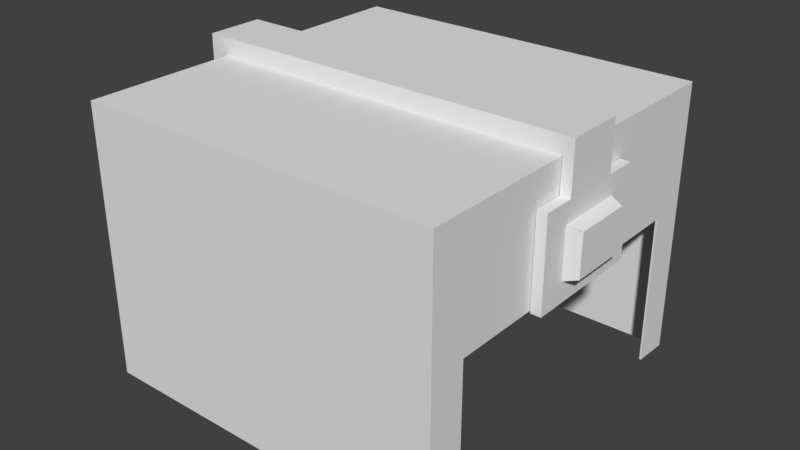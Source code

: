 # Source: miningHat.blend  (saved by Blender 2.77.0; exported with 4.5.12 LTS)
import bpy
from mathutils import Matrix  # noqa: F401  (used for matrix-valued properties, if any)

bpy.ops.wm.read_factory_settings(use_empty=True)
scene = bpy.context.scene
scene.name = 'Scene'

# ---- collections
col_collection_1 = bpy.data.collections.new('Collection 1'); scene.collection.children.link(col_collection_1)

# ---- materials (node trees are filled in below, after node groups)
mat_material = bpy.data.materials.new('Material')
mat_material.alpha_threshold = 0.0
mat_material.use_transparent_shadow = False
mat_material.roughness = 0.5
mat_material.line_color = (0.0, 0.0, 0.0, 1.0)

# ---- material node trees

# ---- world
world_world = bpy.data.worlds.new('World'); scene.world = world_world
world_world.color = (0.05088, 0.05088, 0.05088)
world_world.use_sun_shadow = False
world_world.sun_shadow_jitter_overblur = 0.0
world_world.cycles.sampling_method = 'MANUAL'

# ---- meshes
me_cube = bpy.data.meshes.new('Cube')
me_cube.from_pydata([(1.0, 0.7957, -0.9855), (1.0, -0.7957, -0.9855), (-1.0, -1.0, -1.0), (-1.0, 1.0, -1.0), (0.1589, 0.1589, 1.0), (0.1589, -0.1589, 1.0), (-0.1589, -0.1589, 1.0), (-0.1589, 0.1589, 1.0), (1.0, 0.7957, 0.1216), (1.0, -0.7957, 0.1216), (-1.0, 1.0, 1.0), (-1.0, -1.0, 1.0), (0.1589, 0.1589, 1.127), (0.1589, -0.1589, 1.127), (-0.1589, 0.1589, 1.127), (-0.1589, -0.1589, 1.127), (1.004, 0.1589, 1.0), (1.004, -0.1589, 1.0), (1.004, 0.1589, 1.127), (1.004, -0.1589, 1.127), (1.059, 0.1589, 1.0), (1.059, -0.1589, 1.0), (1.059, 0.1589, 1.127), (1.059, -0.1589, 1.127), (-0.9935, -0.1589, 1.0), (-0.9935, 0.1589, 1.0), (-0.9935, -0.1589, 1.127), (-0.9935, 0.1589, 1.127), (-1.107, -0.1589, 1.0), (-1.107, 0.1589, 1.0), (-1.107, -0.1589, 1.127), (-1.107, 0.1589, 1.127), (-0.9935, -0.1589, -1.001), (-0.9935, 0.1589, -1.001), (-1.107, -0.1589, -1.001), (-1.107, 0.1589, -1.001), (1.004, 0.1589, 0.7636), (1.004, -0.1589, 0.7636), (1.129, 0.1589, 0.5894), (1.129, -0.1589, 0.5894), (1.004, 0.1589, 0.1088), (1.004, -0.1589, 0.1088), (1.129, 0.1589, 0.283), (1.129, -0.1589, 0.283), (1.129, 0.1619, 0.5894), (1.004, 0.336, 0.7636), (1.129, 0.1619, 0.283), (1.004, 0.336, 0.1088), (1.129, -0.1563, 0.5894), (1.004, -0.3305, 0.7636), (1.129, -0.1563, 0.283), (1.004, -0.3305, 0.1088), (1.059, 0.1589, 0.7636), (1.059, -0.1589, 0.7636), (1.059, 0.1589, 0.1088), (1.059, -0.1589, 0.1088), (1.059, 0.336, 0.7636), (1.059, 0.336, 0.1088), (1.059, -0.3305, 0.1088), (1.059, -0.3305, 0.7636), (1.059, 0.1589, 0.6155), (1.059, -0.1589, 0.6155), (1.059, 0.1589, 0.2569), (1.059, -0.1589, 0.2569), (1.059, 0.188, 0.6155), (1.059, 0.188, 0.2569), (1.059, -0.1824, 0.2569), (1.059, -0.1824, 0.6155), (1.0, 1.0, -1.0), (1.0, -1.0, -1.0), (1.0, 1.0, 1.0), (1.0, -1.0, 1.0), (0.99, 0.7957, -0.9855), (0.99, -0.7957, -0.9855), (-0.9929, -0.9929, -1.0), (-0.9929, 0.9929, -1.0), (0.1589, 0.1519, 0.9929), (0.1589, -0.1519, 0.9929), (-0.1589, -0.1519, 0.9929), (-0.1589, 0.1519, 0.9929), (0.99, 0.7957, 0.1216), (0.99, -0.7957, 0.1216), (-0.9942, 0.9942, 0.9942), (-0.9942, -0.9942, 0.9942), (0.1589, 0.1519, 1.12), (0.1589, -0.1519, 1.12), (-0.1589, 0.1519, 1.12), (-0.1589, -0.1519, 1.12), (1.007, 0.1499, 1.003), (1.007, -0.1499, 1.003), (1.004, 0.1519, 1.12), (1.004, -0.1519, 1.12), (1.052, 0.1519, 1.0), (1.052, -0.1519, 1.0), (1.054, 0.1532, 1.121), (1.054, -0.1532, 1.121), (-0.9965, -0.1499, 1.003), (-0.9965, 0.1499, 1.003), (-0.9935, -0.1519, 1.12), (-0.9935, 0.1519, 1.12), (-1.1, -0.1519, 1.0), (-1.1, 0.1519, 1.0), (-1.101, -0.1532, 1.121), (-1.101, 0.1532, 1.121), (-0.9993, -0.1532, -0.995), (-0.9993, 0.1532, -0.995), (-1.101, -0.1532, -0.995), (-1.101, 0.1532, -0.995), (1.013, 0.1559, 0.7605), (1.013, -0.1559, 0.7605), (1.121, 0.1589, 0.5837), (1.126, -0.1589, 0.58), (1.011, 0.1589, 0.1159), (1.011, -0.1589, 0.1159), (1.121, 0.1589, 0.2887), (1.126, -0.1589, 0.2924), (1.122, 0.1572, 0.5848), (1.009, 0.3303, 0.7578), (1.122, 0.1572, 0.2876), (1.009, 0.3303, 0.1146), (1.121, -0.1511, 0.586), (1.009, -0.3247, 0.7578), (1.121, -0.1511, 0.2864), (1.009, -0.3247, 0.1146), (1.05, 0.1559, 0.7605), (1.05, -0.1559, 0.7605), (1.052, 0.1589, 0.1159), (1.052, -0.1589, 0.1159), (1.054, 0.3303, 0.7578), (1.054, 0.3303, 0.1146), (1.054, -0.3247, 0.1146), (1.054, -0.3247, 0.7578), (1.051, 0.1589, 0.6098), (1.051, -0.1589, 0.6098), (1.051, 0.1589, 0.2626), (1.051, -0.1589, 0.2626), (1.05, 0.186, 0.6135), (1.05, 0.186, 0.2589), (1.05, -0.1804, 0.2589), (1.05, -0.1804, 0.6135), (0.9931, 0.9928, -1.0), (0.9931, -0.9928, -1.0), (0.9942, 0.9942, 0.9942), (0.9942, -0.9942, 0.9942)], [], [(7, 6, 24, 25), (69, 71, 11, 2), (2, 11, 10, 3), (70, 68, 3, 10), (4, 5, 71, 70), (7, 4, 70, 10), (5, 6, 11, 71), (6, 7, 10, 11), (12, 14, 15, 13), (4, 7, 14, 12), (6, 5, 13, 15), (4, 12, 18, 16), (16, 18, 22, 20), (12, 13, 19, 18), (13, 5, 17, 19), (5, 4, 16, 17), (21, 20, 22, 23), (16, 20, 52, 36), (19, 17, 21, 23), (18, 19, 23, 22), (24, 26, 30, 28), (6, 15, 26, 24), (14, 7, 25, 27), (15, 14, 27, 26), (29, 28, 30, 31), (28, 29, 35, 34), (27, 25, 29, 31), (26, 27, 31, 30), (33, 32, 34, 35), (24, 28, 34, 32), (25, 24, 32, 33), (29, 25, 33, 35), (36, 52, 56, 45), (17, 16, 36, 37), (21, 17, 37, 53), (20, 21, 53, 52), (41, 40, 54, 55), (37, 36, 40, 41), (45, 56, 57, 47), (40, 36, 45, 47), (54, 40, 47, 57), (59, 49, 51, 58), (41, 55, 58, 51), (53, 37, 49, 59), (37, 41, 51, 49), (39, 48, 50, 43, 42, 46, 44, 38), (61, 60, 52, 53), (62, 63, 55, 54), (64, 65, 57, 56), (60, 64, 56, 52), (65, 62, 54, 57), (66, 67, 59, 58), (67, 61, 53, 59), (63, 66, 58, 55), (39, 38, 60, 61), (42, 43, 63, 62), (44, 46, 65, 64), (38, 44, 64, 60), (46, 42, 62, 65), (50, 48, 67, 66), (48, 39, 61, 67), (43, 50, 66, 63), (8, 0, 68, 70), (1, 9, 71, 69), (9, 8, 70, 71), (97, 96, 78, 79), (74, 83, 143, 141), (75, 82, 83, 74), (82, 75, 140, 142), (142, 143, 77, 76), (82, 142, 76, 79), (143, 83, 78, 77), (83, 82, 79, 78), (85, 87, 86, 84), (84, 86, 79, 76), (87, 85, 77, 78), (88, 90, 84, 76), (92, 94, 90, 88), (90, 91, 85, 84), (91, 89, 77, 85), (89, 88, 76, 77), (95, 94, 92, 93), (108, 124, 92, 88), (95, 93, 89, 91), (94, 95, 91, 90), (100, 102, 98, 96), (96, 98, 87, 78), (99, 97, 79, 86), (98, 99, 86, 87), (103, 102, 100, 101), (106, 107, 101, 100), (103, 101, 97, 99), (102, 103, 99, 98), (107, 106, 104, 105), (104, 106, 100, 96), (105, 104, 96, 97), (107, 105, 97, 101), (117, 128, 124, 108), (109, 108, 88, 89), (125, 109, 89, 93), (124, 125, 93, 92), (127, 126, 112, 113), (113, 112, 108, 109), (119, 129, 128, 117), (119, 117, 108, 112), (129, 119, 112, 126), (130, 123, 121, 131), (123, 130, 127, 113), (131, 121, 109, 125), (121, 123, 113, 109), (110, 116, 118, 114, 115, 122, 120, 111), (125, 124, 132, 133), (126, 127, 135, 134), (128, 129, 137, 136), (124, 128, 136, 132), (129, 126, 134, 137), (130, 131, 139, 138), (131, 125, 133, 139), (127, 130, 138, 135), (133, 132, 110, 111), (134, 135, 115, 114), (136, 137, 118, 116), (132, 136, 116, 110), (137, 134, 114, 118), (138, 139, 120, 122), (139, 133, 111, 120), (135, 138, 122, 115), (142, 140, 72, 80), (141, 143, 81, 73), (143, 142, 80, 81), (3, 68, 140, 75), (69, 2, 74, 141), (2, 3, 75, 74), (0, 8, 80, 72), (9, 1, 73, 81), (8, 9, 81, 80), (68, 0, 72, 140), (1, 69, 141, 73)])
me_cube.materials.append(mat_material)
me_cube.use_remesh_preserve_volume = False
me_cube.use_remesh_preserve_attributes = False
me_cube.use_mirror_vertex_groups = False
me_cube.update()

# ---- objects
ob_cube = bpy.data.objects.new('Cube', me_cube)

# ---- transforms, parenting, visibility, modifiers, constraints
ob_cube.location = (0.0, 0.0, 1.0)
ob_cube.scale = (1.0, 1.0, 0.75)
ob_cube.lock_rotations_4d = False
ob_cube.empty_display_type = 'ARROWS'
ob_cube.lineart.crease_threshold = 0.0

# ---- collection membership
col_collection_1.objects.link(ob_cube)

# ---- scene / render settings (as saved in the file)
scene.frame_start = 1; scene.frame_end = 250; scene.frame_set(1)
scene.render.engine = 'BLENDER_EEVEE_NEXT'
scene.render.resolution_percentage = 50
scene.render.dither_intensity = 0.0
scene.cycles.use_denoising = False
scene.cycles.samples = 128
scene.cycles.sampling_pattern = 'TABULATED_SOBOL'
scene.cycles.light_sampling_threshold = 0.0
scene.cycles.use_adaptive_sampling = False
scene.cycles.use_light_tree = False
scene.cycles.blur_glossy = 0.0
scene.cycles.sample_clamp_indirect = 0.0
scene.view_settings.view_transform = 'Standard'
bpy.context.view_layer.update()

# ---- added for rendering (the .blend has no active camera and no usable light): camera, sun
cam_auto = bpy.data.cameras.new('AutoCamera')
cam_auto.lens = 50.0
cam_auto.sensor_width = 36.0
cam_auto.clip_end = 1000.0
ob_auto_camera = bpy.data.objects.new('AutoCamera', cam_auto)
scene.collection.objects.link(ob_auto_camera)
ob_auto_camera.location = (3.15503, -3.77277, 3.56243)
ob_auto_camera.rotation_euler = (1.09748, -7.21219e-08, 0.694738)
scene.camera = ob_auto_camera
light_auto_sun = bpy.data.lights.new('AutoSun', 'SUN')
light_auto_sun.energy = 3.0
light_auto_sun.angle = 0.0523599
ob_auto_sun = bpy.data.objects.new('AutoSun', light_auto_sun)
scene.collection.objects.link(ob_auto_sun)
ob_auto_sun.rotation_euler = (0.872665, 0.174533, 0.523599)
bpy.context.view_layer.update()

